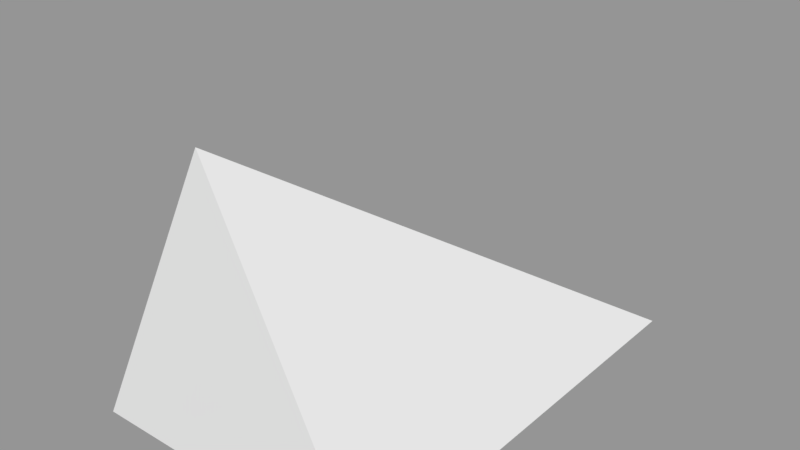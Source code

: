 # Source: triangle.blend  (saved by Blender 2.79.0; exported with 4.5.12 LTS)
import bpy
from mathutils import Matrix  # noqa: F401  (used for matrix-valued properties, if any)

bpy.ops.wm.read_factory_settings(use_empty=True)
scene = bpy.context.scene
scene.name = 'Scene'

# ---- collections
col_collection_1 = bpy.data.collections.new('Collection 1'); scene.collection.children.link(col_collection_1)

# ---- materials (node trees are filled in below, after node groups)
mat_material = bpy.data.materials.new('Material')
mat_material.alpha_threshold = 0.0
mat_material.use_transparent_shadow = False
mat_material.roughness = 0.5
mat_material.line_color = (0.0, 0.0, 0.0, 1.0)

# ---- material node trees

# ---- meshes
me_cube = bpy.data.meshes.new('Cube')
me_cube.from_pydata([(1.0, 2.0, 0.0), (1.0, -1.0, 0.0), (-1.0, -1.0, 0.0), (-1.0, 2.0, 0.0), (0.0, -1.0, 2.0)], [], [(0, 4, 1), (1, 4, 2), (2, 4, 3), (3, 4, 0), (0, 1, 2, 3)])
me_cube.materials.append(mat_material)
me_cube.use_remesh_preserve_volume = False
me_cube.use_remesh_preserve_attributes = False
me_cube.use_mirror_vertex_groups = False
me_cube.update()

# ---- objects
ob_triangle = bpy.data.objects.new('Triangle', me_cube)

# ---- transforms, parenting, visibility, modifiers, constraints
ob_triangle.location = (0.0, 0.0, 0.0)
ob_triangle.lock_rotations_4d = False
ob_triangle.empty_display_type = 'ARROWS'
ob_triangle.lineart.crease_threshold = 0.0

# ---- collection membership
col_collection_1.objects.link(ob_triangle)

# ---- scene / render settings (as saved in the file)
scene.frame_start = 1; scene.frame_end = 250; scene.frame_set(1)
scene.render.engine = 'BLENDER_EEVEE_NEXT'
scene.render.resolution_percentage = 50
scene.render.dither_intensity = 0.0
scene.cycles.use_denoising = False
scene.cycles.samples = 128
scene.cycles.sampling_pattern = 'TABULATED_SOBOL'
scene.cycles.use_adaptive_sampling = False
scene.cycles.use_light_tree = False
scene.cycles.blur_glossy = 0.0
scene.cycles.sample_clamp_indirect = 0.0
scene.view_settings.view_transform = 'Standard'
bpy.context.view_layer.update()

# ---- added for rendering (the .blend has no active camera and no usable light): camera, sun + grey world if the file has none
cam_auto = bpy.data.cameras.new('AutoCamera')
cam_auto.lens = 50.0
cam_auto.sensor_width = 36.0
cam_auto.clip_end = 1000.0
ob_auto_camera = bpy.data.objects.new('AutoCamera', cam_auto)
scene.collection.objects.link(ob_auto_camera)
ob_auto_camera.location = (3.8148, -4.07776, 4.05184)
ob_auto_camera.rotation_euler = (1.09748, -7.21219e-08, 0.694738)
scene.camera = ob_auto_camera
light_auto_sun = bpy.data.lights.new('AutoSun', 'SUN')
light_auto_sun.energy = 3.0
light_auto_sun.angle = 0.0523599
ob_auto_sun = bpy.data.objects.new('AutoSun', light_auto_sun)
scene.collection.objects.link(ob_auto_sun)
ob_auto_sun.rotation_euler = (0.872665, 0.174533, 0.523599)
if scene.world is None:
    world_auto = bpy.data.worlds.new('AutoWorld')
    world_auto.color = (0.3, 0.3, 0.3)
    scene.world = world_auto
bpy.context.view_layer.update()
